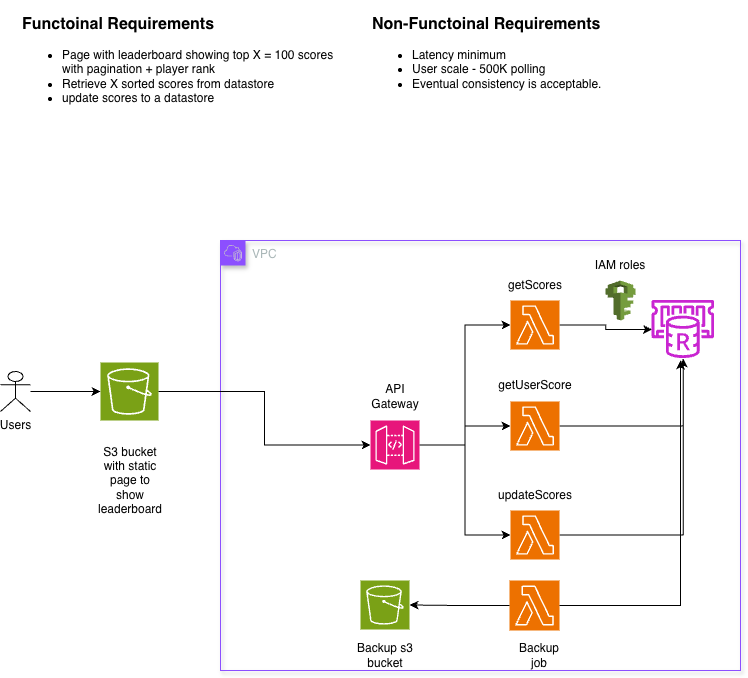

The diagram above was exported from draw.io. Its source (the exported page's mxGraphModel, read from the mxfile embedded in the PNG):
<mxGraphModel dx="1059" dy="694" grid="1" gridSize="10" guides="1" tooltips="1" connect="1" arrows="1" fold="1" page="1" pageScale="1" pageWidth="850" pageHeight="1100" math="0" shadow="0">
  <root>
    <mxCell id="0" />
    <mxCell id="1" parent="0" />
    <mxCell id="qtPEZ2gebBLHVMLm-ODx-2" parent="1" style="text;html=1;whiteSpace=wrap;overflow=hidden;rounded=0;" value="&lt;h1 style=&quot;margin-top: 0px;&quot;&gt;&lt;span style=&quot;background-color: transparent; color: light-dark(rgb(0, 0, 0), rgb(255, 255, 255));&quot;&gt;&lt;font style=&quot;font-size: 16px;&quot;&gt;Functoinal Requirements&lt;/font&gt;&lt;/span&gt;&lt;span style=&quot;background-color: transparent; color: light-dark(rgb(0, 0, 0), rgb(255, 255, 255)); font-weight: normal; font-size: 12px;&quot;&gt;&lt;br&gt;&lt;ul&gt;&lt;li&gt;Page with leaderboard showing top X = 100 scores with pagination + player rank&lt;/li&gt;&lt;li&gt;Retrieve X sorted scores from datastore&lt;/li&gt;&lt;li&gt;update scores to a datastore&lt;/li&gt;&lt;/ul&gt;&lt;/span&gt;&lt;/h1&gt;" vertex="1">
      <mxGeometry height="120" width="330" x="70" y="120" as="geometry" />
    </mxCell>
    <mxCell id="qtPEZ2gebBLHVMLm-ODx-5" parent="1" style="text;html=1;whiteSpace=wrap;overflow=hidden;rounded=0;" value="&lt;h1 style=&quot;margin-top: 0px;&quot;&gt;&lt;span style=&quot;background-color: transparent; color: light-dark(rgb(0, 0, 0), rgb(255, 255, 255));&quot;&gt;&lt;font style=&quot;font-size: 16px;&quot;&gt;Non-Functoinal Requirements&lt;/font&gt;&lt;/span&gt;&lt;span style=&quot;background-color: transparent; color: light-dark(rgb(0, 0, 0), rgb(255, 255, 255)); font-weight: normal; font-size: 12px;&quot;&gt;&lt;br&gt;&lt;ul&gt;&lt;li&gt;&lt;span style=&quot;background-color: transparent; color: light-dark(rgb(0, 0, 0), rgb(255, 255, 255));&quot;&gt;Latency minimum&lt;/span&gt;&lt;/li&gt;&lt;li&gt;User scale - 500K polling&lt;/li&gt;&lt;li&gt;Eventual consistency is acceptable.&lt;/li&gt;&lt;/ul&gt;&lt;/span&gt;&lt;/h1&gt;" vertex="1">
      <mxGeometry height="120" width="330" x="420" y="120" as="geometry" />
    </mxCell>
    <mxCell id="qtPEZ2gebBLHVMLm-ODx-6" parent="1" style="shape=umlActor;verticalLabelPosition=bottom;verticalAlign=top;html=1;" value="Users" vertex="1">
      <mxGeometry height="40" width="30" x="50" y="491" as="geometry" />
    </mxCell>
    <mxCell id="qtPEZ2gebBLHVMLm-ODx-15" parent="1" style="points=[[0,0],[0.25,0],[0.5,0],[0.75,0],[1,0],[1,0.25],[1,0.5],[1,0.75],[1,1],[0.75,1],[0.5,1],[0.25,1],[0,1],[0,0.75],[0,0.5],[0,0.25]];outlineConnect=0;gradientColor=none;html=1;whiteSpace=wrap;fontSize=12;fontStyle=0;container=1;pointerEvents=0;collapsible=0;recursiveResize=0;shape=mxgraph.aws4.group;grIcon=mxgraph.aws4.group_vpc2;strokeColor=#8C4FFF;fillColor=none;verticalAlign=top;align=left;spacingLeft=30;fontColor=#AAB7B8;dashed=0;shadow=1;" value="VPC" vertex="1">
      <mxGeometry height="430" width="520" x="270" y="360" as="geometry" />
    </mxCell>
    <mxCell id="qtPEZ2gebBLHVMLm-ODx-86" edge="1" parent="qtPEZ2gebBLHVMLm-ODx-15" source="qtPEZ2gebBLHVMLm-ODx-17" style="edgeStyle=orthogonalEdgeStyle;rounded=0;orthogonalLoop=1;jettySize=auto;html=1;" target="qtPEZ2gebBLHVMLm-ODx-83">
      <mxGeometry relative="1" as="geometry" />
    </mxCell>
    <mxCell id="qtPEZ2gebBLHVMLm-ODx-17" parent="qtPEZ2gebBLHVMLm-ODx-15" style="sketch=0;points=[[0,0,0],[0.25,0,0],[0.5,0,0],[0.75,0,0],[1,0,0],[0,1,0],[0.25,1,0],[0.5,1,0],[0.75,1,0],[1,1,0],[0,0.25,0],[0,0.5,0],[0,0.75,0],[1,0.25,0],[1,0.5,0],[1,0.75,0]];outlineConnect=0;fontColor=#232F3E;fillColor=#ED7100;strokeColor=#ffffff;dashed=0;verticalLabelPosition=bottom;verticalAlign=top;align=center;html=1;fontSize=12;fontStyle=0;aspect=fixed;shape=mxgraph.aws4.resourceIcon;resIcon=mxgraph.aws4.lambda;" value="" vertex="1">
      <mxGeometry height="49" width="49" x="290" y="60" as="geometry" />
    </mxCell>
    <mxCell id="qtPEZ2gebBLHVMLm-ODx-52" edge="1" parent="qtPEZ2gebBLHVMLm-ODx-15" source="qtPEZ2gebBLHVMLm-ODx-19" style="edgeStyle=orthogonalEdgeStyle;rounded=0;orthogonalLoop=1;jettySize=auto;html=1;" target="qtPEZ2gebBLHVMLm-ODx-47">
      <mxGeometry relative="1" as="geometry" />
    </mxCell>
    <mxCell id="qtPEZ2gebBLHVMLm-ODx-19" parent="qtPEZ2gebBLHVMLm-ODx-15" style="sketch=0;points=[[0,0,0],[0.25,0,0],[0.5,0,0],[0.75,0,0],[1,0,0],[0,1,0],[0.25,1,0],[0.5,1,0],[0.75,1,0],[1,1,0],[0,0.25,0],[0,0.5,0],[0,0.75,0],[1,0.25,0],[1,0.5,0],[1,0.75,0]];outlineConnect=0;fontColor=#232F3E;fillColor=#E7157B;strokeColor=#ffffff;dashed=0;verticalLabelPosition=bottom;verticalAlign=top;align=center;html=1;fontSize=12;fontStyle=0;aspect=fixed;shape=mxgraph.aws4.resourceIcon;resIcon=mxgraph.aws4.api_gateway;" value="" vertex="1">
      <mxGeometry height="49" width="49" x="150" y="180" as="geometry" />
    </mxCell>
    <mxCell id="qtPEZ2gebBLHVMLm-ODx-89" edge="1" parent="qtPEZ2gebBLHVMLm-ODx-15" source="qtPEZ2gebBLHVMLm-ODx-40" style="edgeStyle=orthogonalEdgeStyle;rounded=0;orthogonalLoop=1;jettySize=auto;html=1;" target="qtPEZ2gebBLHVMLm-ODx-83">
      <mxGeometry relative="1" as="geometry" />
    </mxCell>
    <mxCell id="qtPEZ2gebBLHVMLm-ODx-40" parent="qtPEZ2gebBLHVMLm-ODx-15" style="sketch=0;points=[[0,0,0],[0.25,0,0],[0.5,0,0],[0.75,0,0],[1,0,0],[0,1,0],[0.25,1,0],[0.5,1,0],[0.75,1,0],[1,1,0],[0,0.25,0],[0,0.5,0],[0,0.75,0],[1,0.25,0],[1,0.5,0],[1,0.75,0]];outlineConnect=0;fontColor=#232F3E;fillColor=#ED7100;strokeColor=#ffffff;dashed=0;verticalLabelPosition=bottom;verticalAlign=top;align=center;html=1;fontSize=12;fontStyle=0;aspect=fixed;shape=mxgraph.aws4.resourceIcon;resIcon=mxgraph.aws4.lambda;" value="" vertex="1">
      <mxGeometry height="49" width="49" x="290" y="270" as="geometry" />
    </mxCell>
    <mxCell id="qtPEZ2gebBLHVMLm-ODx-43" parent="qtPEZ2gebBLHVMLm-ODx-15" style="text;html=1;whiteSpace=wrap;strokeColor=none;fillColor=none;align=center;verticalAlign=middle;rounded=0;" value="getScores" vertex="1">
      <mxGeometry height="30" width="60" x="284.5" y="30" as="geometry" />
    </mxCell>
    <mxCell id="qtPEZ2gebBLHVMLm-ODx-44" parent="qtPEZ2gebBLHVMLm-ODx-15" style="text;html=1;whiteSpace=wrap;strokeColor=none;fillColor=none;align=center;verticalAlign=middle;rounded=0;" value="getUserScore" vertex="1">
      <mxGeometry height="30" width="60" x="284.5" y="130" as="geometry" />
    </mxCell>
    <mxCell id="qtPEZ2gebBLHVMLm-ODx-88" edge="1" parent="qtPEZ2gebBLHVMLm-ODx-15" source="qtPEZ2gebBLHVMLm-ODx-47" style="edgeStyle=orthogonalEdgeStyle;rounded=0;orthogonalLoop=1;jettySize=auto;html=1;" target="qtPEZ2gebBLHVMLm-ODx-83">
      <mxGeometry relative="1" as="geometry" />
    </mxCell>
    <mxCell id="qtPEZ2gebBLHVMLm-ODx-47" parent="qtPEZ2gebBLHVMLm-ODx-15" style="sketch=0;points=[[0,0,0],[0.25,0,0],[0.5,0,0],[0.75,0,0],[1,0,0],[0,1,0],[0.25,1,0],[0.5,1,0],[0.75,1,0],[1,1,0],[0,0.25,0],[0,0.5,0],[0,0.75,0],[1,0.25,0],[1,0.5,0],[1,0.75,0]];outlineConnect=0;fontColor=#232F3E;fillColor=#ED7100;strokeColor=#ffffff;dashed=0;verticalLabelPosition=bottom;verticalAlign=top;align=center;html=1;fontSize=12;fontStyle=0;aspect=fixed;shape=mxgraph.aws4.resourceIcon;resIcon=mxgraph.aws4.lambda;" value="" vertex="1">
      <mxGeometry height="49" width="49" x="290" y="161" as="geometry" />
    </mxCell>
    <mxCell id="qtPEZ2gebBLHVMLm-ODx-49" parent="qtPEZ2gebBLHVMLm-ODx-15" style="text;html=1;whiteSpace=wrap;strokeColor=none;fillColor=none;align=center;verticalAlign=middle;rounded=0;" value="updateScores" vertex="1">
      <mxGeometry height="30" width="60" x="284.5" y="240" as="geometry" />
    </mxCell>
    <mxCell id="qtPEZ2gebBLHVMLm-ODx-50" edge="1" parent="qtPEZ2gebBLHVMLm-ODx-15" source="qtPEZ2gebBLHVMLm-ODx-19" style="edgeStyle=orthogonalEdgeStyle;rounded=0;orthogonalLoop=1;jettySize=auto;html=1;entryX=0;entryY=0.5;entryDx=0;entryDy=0;entryPerimeter=0;" target="qtPEZ2gebBLHVMLm-ODx-17">
      <mxGeometry relative="1" as="geometry" />
    </mxCell>
    <mxCell id="qtPEZ2gebBLHVMLm-ODx-51" edge="1" parent="qtPEZ2gebBLHVMLm-ODx-15" source="qtPEZ2gebBLHVMLm-ODx-19" style="edgeStyle=orthogonalEdgeStyle;rounded=0;orthogonalLoop=1;jettySize=auto;html=1;entryX=0;entryY=0.5;entryDx=0;entryDy=0;entryPerimeter=0;" target="qtPEZ2gebBLHVMLm-ODx-40">
      <mxGeometry relative="1" as="geometry" />
    </mxCell>
    <mxCell id="qtPEZ2gebBLHVMLm-ODx-58" parent="qtPEZ2gebBLHVMLm-ODx-15" style="text;html=1;whiteSpace=wrap;strokeColor=none;fillColor=none;align=center;verticalAlign=middle;rounded=0;" value="API Gateway" vertex="1">
      <mxGeometry height="30" width="60" x="144.5" y="141" as="geometry" />
    </mxCell>
    <mxCell id="qtPEZ2gebBLHVMLm-ODx-59" parent="qtPEZ2gebBLHVMLm-ODx-15" style="text;html=1;whiteSpace=wrap;strokeColor=none;fillColor=none;align=center;verticalAlign=middle;rounded=0;" value="IAM roles" vertex="1">
      <mxGeometry height="30" width="60" x="370" y="10" as="geometry" />
    </mxCell>
    <mxCell id="qtPEZ2gebBLHVMLm-ODx-83" parent="qtPEZ2gebBLHVMLm-ODx-15" style="sketch=0;outlineConnect=0;fontColor=#232F3E;gradientColor=none;fillColor=#C925D1;strokeColor=none;dashed=0;verticalLabelPosition=bottom;verticalAlign=top;align=center;html=1;fontSize=12;fontStyle=0;aspect=fixed;pointerEvents=1;shape=mxgraph.aws4.elasticache_for_redis;" value="" vertex="1">
      <mxGeometry height="58" width="65.57" x="430" y="60" as="geometry" />
    </mxCell>
    <mxCell id="qtPEZ2gebBLHVMLm-ODx-69" parent="qtPEZ2gebBLHVMLm-ODx-15" style="sketch=0;points=[[0,0,0],[0.25,0,0],[0.5,0,0],[0.75,0,0],[1,0,0],[0,1,0],[0.25,1,0],[0.5,1,0],[0.75,1,0],[1,1,0],[0,0.25,0],[0,0.5,0],[0,0.75,0],[1,0.25,0],[1,0.5,0],[1,0.75,0]];outlineConnect=0;fontColor=#232F3E;fillColor=#ED7100;strokeColor=#ffffff;dashed=0;verticalLabelPosition=bottom;verticalAlign=top;align=center;html=1;fontSize=12;fontStyle=0;aspect=fixed;shape=mxgraph.aws4.resourceIcon;resIcon=mxgraph.aws4.lambda;" value="" vertex="1">
      <mxGeometry height="50" width="50" x="289" y="340" as="geometry" />
    </mxCell>
    <mxCell id="qtPEZ2gebBLHVMLm-ODx-91" parent="qtPEZ2gebBLHVMLm-ODx-15" style="sketch=0;points=[[0,0,0],[0.25,0,0],[0.5,0,0],[0.75,0,0],[1,0,0],[0,1,0],[0.25,1,0],[0.5,1,0],[0.75,1,0],[1,1,0],[0,0.25,0],[0,0.5,0],[0,0.75,0],[1,0.25,0],[1,0.5,0],[1,0.75,0]];outlineConnect=0;fontColor=#232F3E;fillColor=#7AA116;strokeColor=#ffffff;dashed=0;verticalLabelPosition=bottom;verticalAlign=top;align=center;html=1;fontSize=12;fontStyle=0;aspect=fixed;shape=mxgraph.aws4.resourceIcon;resIcon=mxgraph.aws4.s3;" value="" vertex="1">
      <mxGeometry height="49" width="49" x="140" y="340" as="geometry" />
    </mxCell>
    <mxCell id="qtPEZ2gebBLHVMLm-ODx-92" edge="1" parent="qtPEZ2gebBLHVMLm-ODx-15" source="qtPEZ2gebBLHVMLm-ODx-69" style="edgeStyle=orthogonalEdgeStyle;rounded=0;orthogonalLoop=1;jettySize=auto;html=1;entryX=1;entryY=0.5;entryDx=0;entryDy=0;entryPerimeter=0;" target="qtPEZ2gebBLHVMLm-ODx-91">
      <mxGeometry relative="1" as="geometry" />
    </mxCell>
    <mxCell id="qtPEZ2gebBLHVMLm-ODx-93" parent="qtPEZ2gebBLHVMLm-ODx-15" style="text;html=1;whiteSpace=wrap;strokeColor=none;fillColor=none;align=center;verticalAlign=middle;rounded=0;" value="Backup s3 bucket" vertex="1">
      <mxGeometry height="30" width="60" x="134.5" y="400" as="geometry" />
    </mxCell>
    <mxCell id="qtPEZ2gebBLHVMLm-ODx-94" parent="qtPEZ2gebBLHVMLm-ODx-15" style="text;html=1;whiteSpace=wrap;strokeColor=none;fillColor=none;align=center;verticalAlign=middle;rounded=0;" value="Backup job" vertex="1">
      <mxGeometry height="30" width="60" x="289" y="400" as="geometry" />
    </mxCell>
    <mxCell id="qtPEZ2gebBLHVMLm-ODx-32" parent="qtPEZ2gebBLHVMLm-ODx-15" style="outlineConnect=0;dashed=0;verticalLabelPosition=bottom;verticalAlign=top;align=center;html=1;shape=mxgraph.aws3.iam;fillColor=#759C3E;gradientColor=none;" value="" vertex="1">
      <mxGeometry height="40" width="30" x="385" y="40" as="geometry" />
    </mxCell>
    <mxCell id="qtPEZ2gebBLHVMLm-ODx-34" edge="1" parent="1" source="qtPEZ2gebBLHVMLm-ODx-6" style="edgeStyle=orthogonalEdgeStyle;rounded=0;orthogonalLoop=1;jettySize=auto;html=1;entryX=0;entryY=0.5;entryDx=0;entryDy=0;entryPerimeter=0;" target="qtPEZ2gebBLHVMLm-ODx-30">
      <mxGeometry relative="1" as="geometry" />
    </mxCell>
    <mxCell id="qtPEZ2gebBLHVMLm-ODx-30" parent="1" style="sketch=0;points=[[0,0,0],[0.25,0,0],[0.5,0,0],[0.75,0,0],[1,0,0],[0,1,0],[0.25,1,0],[0.5,1,0],[0.75,1,0],[1,1,0],[0,0.25,0],[0,0.5,0],[0,0.75,0],[1,0.25,0],[1,0.5,0],[1,0.75,0]];outlineConnect=0;fontColor=#232F3E;fillColor=#7AA116;strokeColor=#ffffff;dashed=0;verticalLabelPosition=bottom;verticalAlign=top;align=center;html=1;fontSize=12;fontStyle=0;aspect=fixed;shape=mxgraph.aws4.resourceIcon;resIcon=mxgraph.aws4.s3;" value="" vertex="1">
      <mxGeometry height="58" width="58" x="150" y="482" as="geometry" />
    </mxCell>
    <mxCell id="qtPEZ2gebBLHVMLm-ODx-31" edge="1" parent="1" source="qtPEZ2gebBLHVMLm-ODx-30" style="edgeStyle=orthogonalEdgeStyle;rounded=0;orthogonalLoop=1;jettySize=auto;html=1;entryX=0;entryY=0.5;entryDx=0;entryDy=0;entryPerimeter=0;" target="qtPEZ2gebBLHVMLm-ODx-19">
      <mxGeometry relative="1" as="geometry" />
    </mxCell>
    <mxCell id="qtPEZ2gebBLHVMLm-ODx-55" parent="1" style="text;html=1;whiteSpace=wrap;strokeColor=none;fillColor=none;align=center;verticalAlign=middle;rounded=0;" value="S3 bucket with static page to show leaderboard" vertex="1">
      <mxGeometry height="40" width="60" x="150" y="580" as="geometry" />
    </mxCell>
    <mxCell id="qtPEZ2gebBLHVMLm-ODx-75" edge="1" parent="1" source="qtPEZ2gebBLHVMLm-ODx-69" style="edgeStyle=orthogonalEdgeStyle;rounded=0;orthogonalLoop=1;jettySize=auto;html=1;">
      <mxGeometry relative="1" as="geometry">
        <mxPoint x="730" y="480" as="targetPoint" />
      </mxGeometry>
    </mxCell>
  </root>
</mxGraphModel>